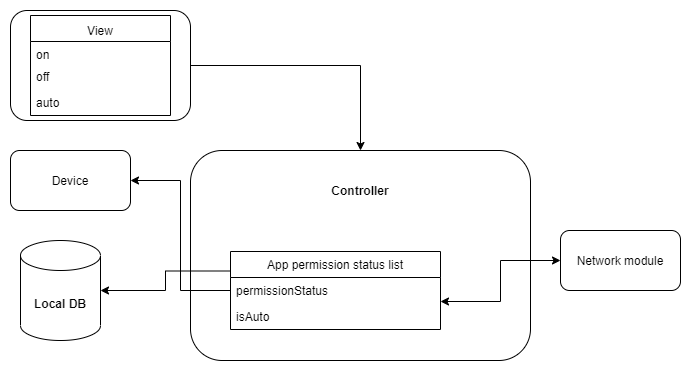

The diagram above was exported from draw.io. Its source (the exported page's mxGraphModel, read from the mxfile embedded in the PNG):
<mxGraphModel dx="782" dy="1096" grid="1" gridSize="10" guides="1" tooltips="1" connect="1" arrows="1" fold="1" page="1" pageScale="1" pageWidth="827" pageHeight="1169" math="0" shadow="0">
  <root>
    <mxCell id="0" />
    <mxCell id="1" parent="0" />
    <mxCell id="E0qLIrLCrOylaeJoz6oh-2" value="&lt;b&gt;Local DB&lt;/b&gt;" style="shape=cylinder3;whiteSpace=wrap;html=1;boundedLbl=1;backgroundOutline=1;size=15;" vertex="1" parent="1">
      <mxGeometry x="20" y="520" width="80" height="100" as="geometry" />
    </mxCell>
    <mxCell id="E0qLIrLCrOylaeJoz6oh-3" value="" style="group" vertex="1" connectable="0" parent="1">
      <mxGeometry x="190" y="430" width="340" height="210" as="geometry" />
    </mxCell>
    <mxCell id="E0qLIrLCrOylaeJoz6oh-4" value="" style="rounded=1;whiteSpace=wrap;html=1;" vertex="1" parent="E0qLIrLCrOylaeJoz6oh-3">
      <mxGeometry width="340" height="210" as="geometry" />
    </mxCell>
    <mxCell id="E0qLIrLCrOylaeJoz6oh-5" value="App permission status list" style="swimlane;fontStyle=0;childLayout=stackLayout;horizontal=1;startSize=26;fillColor=none;horizontalStack=0;resizeParent=1;resizeParentMax=0;resizeLast=0;collapsible=1;marginBottom=0;" vertex="1" parent="E0qLIrLCrOylaeJoz6oh-3">
      <mxGeometry x="40" y="101" width="210" height="78" as="geometry" />
    </mxCell>
    <mxCell id="E0qLIrLCrOylaeJoz6oh-6" value="permissionStatus" style="text;strokeColor=none;fillColor=none;align=left;verticalAlign=top;spacingLeft=4;spacingRight=4;overflow=hidden;rotatable=0;points=[[0,0.5],[1,0.5]];portConstraint=eastwest;" vertex="1" parent="E0qLIrLCrOylaeJoz6oh-5">
      <mxGeometry y="26" width="210" height="26" as="geometry" />
    </mxCell>
    <mxCell id="E0qLIrLCrOylaeJoz6oh-7" value="isAuto" style="text;strokeColor=none;fillColor=none;align=left;verticalAlign=top;spacingLeft=4;spacingRight=4;overflow=hidden;rotatable=0;points=[[0,0.5],[1,0.5]];portConstraint=eastwest;" vertex="1" parent="E0qLIrLCrOylaeJoz6oh-5">
      <mxGeometry y="52" width="210" height="26" as="geometry" />
    </mxCell>
    <mxCell id="E0qLIrLCrOylaeJoz6oh-8" value="&lt;font style=&quot;font-size: 12px&quot;&gt;&lt;b&gt;Controller&lt;/b&gt;&lt;/font&gt;" style="text;html=1;strokeColor=none;fillColor=none;align=center;verticalAlign=middle;whiteSpace=wrap;rounded=0;" vertex="1" parent="E0qLIrLCrOylaeJoz6oh-3">
      <mxGeometry x="150" y="30" width="40" height="20" as="geometry" />
    </mxCell>
    <mxCell id="E0qLIrLCrOylaeJoz6oh-17" value="" style="endArrow=classic;startArrow=classic;html=1;rounded=0;edgeStyle=orthogonalEdgeStyle;entryX=0;entryY=0.5;entryDx=0;entryDy=0;" edge="1" parent="E0qLIrLCrOylaeJoz6oh-3" target="E0qLIrLCrOylaeJoz6oh-10">
      <mxGeometry width="50" height="50" relative="1" as="geometry">
        <mxPoint x="250" y="151" as="sourcePoint" />
        <mxPoint x="300" y="101" as="targetPoint" />
      </mxGeometry>
    </mxCell>
    <mxCell id="E0qLIrLCrOylaeJoz6oh-10" value="Network module" style="rounded=1;whiteSpace=wrap;html=1;" vertex="1" parent="1">
      <mxGeometry x="560" y="510" width="120" height="60" as="geometry" />
    </mxCell>
    <mxCell id="E0qLIrLCrOylaeJoz6oh-13" value="Device" style="rounded=1;whiteSpace=wrap;html=1;" vertex="1" parent="1">
      <mxGeometry x="10" y="430" width="120" height="60" as="geometry" />
    </mxCell>
    <mxCell id="E0qLIrLCrOylaeJoz6oh-14" style="edgeStyle=orthogonalEdgeStyle;rounded=0;orthogonalLoop=1;jettySize=auto;html=1;exitX=0;exitY=0.5;exitDx=0;exitDy=0;entryX=1;entryY=0.5;entryDx=0;entryDy=0;" edge="1" parent="1" source="E0qLIrLCrOylaeJoz6oh-6" target="E0qLIrLCrOylaeJoz6oh-13">
      <mxGeometry relative="1" as="geometry" />
    </mxCell>
    <mxCell id="E0qLIrLCrOylaeJoz6oh-15" style="edgeStyle=orthogonalEdgeStyle;rounded=0;orthogonalLoop=1;jettySize=auto;html=1;exitX=0;exitY=0.25;exitDx=0;exitDy=0;entryX=1;entryY=0.5;entryDx=0;entryDy=0;entryPerimeter=0;" edge="1" parent="1" source="E0qLIrLCrOylaeJoz6oh-5" target="E0qLIrLCrOylaeJoz6oh-2">
      <mxGeometry relative="1" as="geometry" />
    </mxCell>
    <mxCell id="E0qLIrLCrOylaeJoz6oh-26" style="edgeStyle=orthogonalEdgeStyle;rounded=0;orthogonalLoop=1;jettySize=auto;html=1;exitX=1;exitY=0.5;exitDx=0;exitDy=0;entryX=0.5;entryY=0;entryDx=0;entryDy=0;" edge="1" parent="1" source="E0qLIrLCrOylaeJoz6oh-19" target="E0qLIrLCrOylaeJoz6oh-4">
      <mxGeometry relative="1" as="geometry" />
    </mxCell>
    <mxCell id="E0qLIrLCrOylaeJoz6oh-19" value="" style="rounded=1;whiteSpace=wrap;html=1;" vertex="1" parent="1">
      <mxGeometry x="10" y="290" width="180" height="110" as="geometry" />
    </mxCell>
    <mxCell id="E0qLIrLCrOylaeJoz6oh-20" value="View" style="text;html=1;strokeColor=none;fillColor=none;align=center;verticalAlign=middle;whiteSpace=wrap;rounded=0;" vertex="1" parent="1">
      <mxGeometry x="80" y="300" width="40" height="20" as="geometry" />
    </mxCell>
    <mxCell id="E0qLIrLCrOylaeJoz6oh-21" value="" style="swimlane;fontStyle=0;childLayout=stackLayout;horizontal=1;startSize=26;fillColor=none;horizontalStack=0;resizeParent=1;resizeParentMax=0;resizeLast=0;collapsible=1;marginBottom=0;" vertex="1" parent="1">
      <mxGeometry x="30" y="295" width="140" height="100" as="geometry">
        <mxRectangle x="40" y="340" width="50" height="26" as="alternateBounds" />
      </mxGeometry>
    </mxCell>
    <mxCell id="E0qLIrLCrOylaeJoz6oh-22" value="on" style="text;strokeColor=none;fillColor=none;align=left;verticalAlign=top;spacingLeft=4;spacingRight=4;overflow=hidden;rotatable=0;points=[[0,0.5],[1,0.5]];portConstraint=eastwest;" vertex="1" parent="E0qLIrLCrOylaeJoz6oh-21">
      <mxGeometry y="26" width="140" height="22" as="geometry" />
    </mxCell>
    <mxCell id="E0qLIrLCrOylaeJoz6oh-23" value="off" style="text;strokeColor=none;fillColor=none;align=left;verticalAlign=top;spacingLeft=4;spacingRight=4;overflow=hidden;rotatable=0;points=[[0,0.5],[1,0.5]];portConstraint=eastwest;" vertex="1" parent="E0qLIrLCrOylaeJoz6oh-21">
      <mxGeometry y="48" width="140" height="26" as="geometry" />
    </mxCell>
    <mxCell id="E0qLIrLCrOylaeJoz6oh-24" value="auto" style="text;strokeColor=none;fillColor=none;align=left;verticalAlign=top;spacingLeft=4;spacingRight=4;overflow=hidden;rotatable=0;points=[[0,0.5],[1,0.5]];portConstraint=eastwest;" vertex="1" parent="E0qLIrLCrOylaeJoz6oh-21">
      <mxGeometry y="74" width="140" height="26" as="geometry" />
    </mxCell>
  </root>
</mxGraphModel>